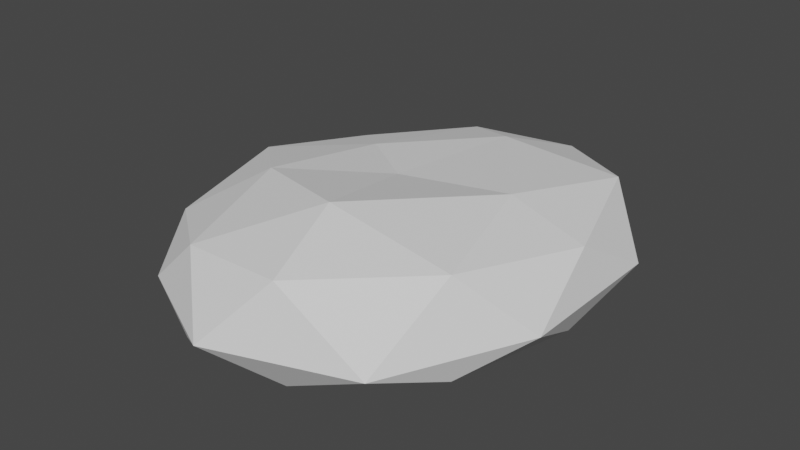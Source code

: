 # Source: meatball01.blend  (saved by Blender 4.2.66; exported with 4.5.12 LTS)
import bpy
from mathutils import Matrix  # noqa: F401  (used for matrix-valued properties, if any)

bpy.ops.wm.read_factory_settings(use_empty=True)
scene = bpy.context.scene
scene.name = 'Scene'

# ---- collections
col_collection = bpy.data.collections.new('Collection'); scene.collection.children.link(col_collection)

# ---- world
world_world = bpy.data.worlds.new('World'); scene.world = world_world
world_world.use_nodes = True; world_world.node_tree.nodes.clear()
_N = world_world.node_tree.nodes; _L = world_world.node_tree.links
n0 = _N.new('ShaderNodeOutputWorld'); n0.name = 'World Output'; n0.location = (300, 300)
n1 = _N.new('ShaderNodeBackground'); n1.name = 'Background'; n1.location = (10, 300)
n1.inputs[0].default_value = (0.05088, 0.05088, 0.05088, 1.0)
_L.new(n1.outputs[0], n0.inputs[0])
n0.is_active_output = True
world_world.color = (0.05088, 0.05088, 0.05088)
world_world.use_sun_shadow = False
world_world.sun_shadow_jitter_overblur = 0.0

# ---- meshes
me_meatball = bpy.data.meshes.new('meatball')
me_meatball.from_pydata([(-0.3524, 0.009991, -0.02111), (1.788, -1.702, 0.243), (-1.072, -2.76, 0.1251), (-2.68, 0.009991, 0.1881), (-0.9159, 2.474, 0.1881), (1.788, 1.722, 0.243), (0.3667, -2.76, 1.375), (-2.235, -1.702, 0.9403), (-2.08, 1.416, 0.9403), (0.3667, 2.78, 0.9977), (2.232, 0.009991, 1.255), (-0.3524, 0.009991, 1.349), (-0.7751, -1.618, -0.02191), (1.012, -0.9961, 0.01045), (0.3316, -2.624, 0.02971), (2.118, 0.009991, 0.1567), (1.012, 1.016, -0.09571), (-1.72, 0.009991, -0.02191), (-2.143, -1.618, 0.1111), (-0.6194, 1.332, -0.09571), (-1.987, 1.332, 0.1111), (0.3316, 2.644, 0.04338), (2.38, -0.9961, 0.6722), (2.38, 1.016, 0.6722), (-0.3524, -3.246, 0.5588), (1.434, -2.624, 0.5588), (-2.635, -0.9961, 0.5709), (-1.749, -2.561, 0.5709), (-1.726, 2.338, 0.5709), (-2.671, 0.71, 0.5709), (1.434, 2.178, 0.3974), (-0.3524, 2.863, 0.5588), (1.696, -1.618, 1.424), (-1.036, -2.624, 1.243), (-2.566, 0.009991, 1.091), (-0.8807, 2.338, 1.091), (1.696, 1.638, 1.337), (0.0703, -1.618, 1.715), (1.273, 0.009991, 1.577), (-1.459, -0.9961, 1.459), (-1.303, 0.71, 1.251), (0.0703, 1.638, 1.424)], [], [(0, 13, 12), (1, 13, 15), (0, 12, 17), (0, 17, 19), (0, 19, 16), (1, 15, 22), (2, 14, 24), (3, 18, 26), (4, 20, 28), (5, 21, 30), (1, 22, 25), (2, 24, 27), (3, 26, 29), (4, 28, 31), (5, 30, 23), (6, 32, 37), (7, 33, 39), (8, 34, 40), (9, 35, 41), (10, 36, 38), (38, 41, 11), (38, 36, 41), (36, 9, 41), (41, 40, 11), (41, 35, 40), (35, 8, 40), (40, 39, 11), (40, 34, 39), (34, 7, 39), (39, 37, 11), (39, 33, 37), (33, 6, 37), (37, 38, 11), (37, 32, 38), (32, 10, 38), (23, 36, 10), (23, 30, 36), (30, 9, 36), (31, 35, 9), (31, 28, 35), (28, 8, 35), (29, 34, 8), (29, 26, 34), (26, 7, 34), (27, 33, 7), (27, 24, 33), (24, 6, 33), (25, 32, 6), (25, 22, 32), (22, 10, 32), (30, 31, 9), (30, 21, 31), (21, 4, 31), (28, 29, 8), (28, 20, 29), (20, 3, 29), (26, 27, 7), (26, 18, 27), (18, 2, 27), (24, 25, 6), (24, 14, 25), (14, 1, 25), (22, 23, 10), (22, 15, 23), (15, 5, 23), (16, 21, 5), (16, 19, 21), (19, 4, 21), (19, 20, 4), (19, 17, 20), (17, 3, 20), (17, 18, 3), (17, 12, 18), (12, 2, 18), (15, 16, 5), (15, 13, 16), (13, 0, 16), (12, 14, 2), (12, 13, 14), (13, 1, 14)])
_uv = me_meatball.uv_layers.new(name='UVMap')
_uv.uv.foreach_set('vector', [0.1818, 0.0, 0.2273, 0.07873, 0.1364, 0.07873, 0.2727, 0.1575, 0.3182, 0.07873, 0.3636, 0.1575, 0.9091, 0.0, 0.9545, 0.07873, 0.8636, 0.07873, 0.7273, 0.0, 0.7727, 0.07873, 0.6818, 0.07873, 0.5455, 0.0, 0.5909, 0.07873, 0.5, 0.07873, 0.2727, 0.1575, 0.3636, 0.1575, 0.3182, 0.2362, 0.09091, 0.1575, 0.1818, 0.1575, 0.1364, 0.2362, 0.8182, 0.1575, 0.9091, 0.1575, 0.8636, 0.2362, 0.6364, 0.1575, 0.7273, 0.1575, 0.6818, 0.2362, 0.4545, 0.1575, 0.5455, 0.1575, 0.5, 0.2362, 0.2727, 0.1575, 0.3182, 0.2362, 0.2273, 0.2362, 0.09091, 0.1575, 0.1364, 0.2362, 0.04546, 0.2362, 0.8182, 0.1575, 0.8636, 0.2362, 0.7727, 0.2362, 0.6364, 0.1575, 0.6818, 0.2362, 0.5909, 0.2362, 0.4545, 0.1575, 0.5, 0.2362, 0.4091, 0.2362, 0.1818, 0.3149, 0.2727, 0.3149, 0.2273, 0.3937, 0.0, 0.3149, 0.09091, 0.3149, 0.04546, 0.3937, 0.7273, 0.3149, 0.8182, 0.3149, 0.7727, 0.3937, 0.5455, 0.3149, 0.6364, 0.3149, 0.5909, 0.3937, 0.3636, 0.3149, 0.4545, 0.3149, 0.4091, 0.3937, 0.4091, 0.3937, 0.5, 0.3937, 0.4545, 0.4724, 0.4091, 0.3937, 0.4545, 0.3149, 0.5, 0.3937, 0.4545, 0.3149, 0.5455, 0.3149, 0.5, 0.3937, 0.5909, 0.3937, 0.6818, 0.3937, 0.6364, 0.4724, 0.5909, 0.3937, 0.6364, 0.3149, 0.6818, 0.3937, 0.6364, 0.3149, 0.7273, 0.3149, 0.6818, 0.3937, 0.7727, 0.3937, 0.8636, 0.3937, 0.8182, 0.4724, 0.7727, 0.3937, 0.8182, 0.3149, 0.8636, 0.3937, 0.8182, 0.3149, 0.9091, 0.3149, 0.8636, 0.3937, 0.04546, 0.3937, 0.1364, 0.3937, 0.09091, 0.4724, 0.04546, 0.3937, 0.09091, 0.3149, 0.1364, 0.3937, 0.09091, 0.3149, 0.1818, 0.3149, 0.1364, 0.3937, 0.2273, 0.3937, 0.3182, 0.3937, 0.2727, 0.4724, 0.2273, 0.3937, 0.2727, 0.3149, 0.3182, 0.3937, 0.2727, 0.3149, 0.3636, 0.3149, 0.3182, 0.3937, 0.4091, 0.2362, 0.4545, 0.3149, 0.3636, 0.3149, 0.4091, 0.2362, 0.5, 0.2362, 0.4545, 0.3149, 0.5, 0.2362, 0.5455, 0.3149, 0.4545, 0.3149, 0.5909, 0.2362, 0.6364, 0.3149, 0.5455, 0.3149, 0.5909, 0.2362, 0.6818, 0.2362, 0.6364, 0.3149, 0.6818, 0.2362, 0.7273, 0.3149, 0.6364, 0.3149, 0.7727, 0.2362, 0.8182, 0.3149, 0.7273, 0.3149, 0.7727, 0.2362, 0.8636, 0.2362, 0.8182, 0.3149, 0.8636, 0.2362, 0.9091, 0.3149, 0.8182, 0.3149, 0.04546, 0.2362, 0.09091, 0.3149, 0.0, 0.3149, 0.04546, 0.2362, 0.1364, 0.2362, 0.09091, 0.3149, 0.1364, 0.2362, 0.1818, 0.3149, 0.09091, 0.3149, 0.2273, 0.2362, 0.2727, 0.3149, 0.1818, 0.3149, 0.2273, 0.2362, 0.3182, 0.2362, 0.2727, 0.3149, 0.3182, 0.2362, 0.3636, 0.3149, 0.2727, 0.3149, 0.5, 0.2362, 0.5909, 0.2362, 0.5455, 0.3149, 0.5, 0.2362, 0.5455, 0.1575, 0.5909, 0.2362, 0.5455, 0.1575, 0.6364, 0.1575, 0.5909, 0.2362, 0.6818, 0.2362, 0.7727, 0.2362, 0.7273, 0.3149, 0.6818, 0.2362, 0.7273, 0.1575, 0.7727, 0.2362, 0.7273, 0.1575, 0.8182, 0.1575, 0.7727, 0.2362, 0.8636, 0.2362, 0.9545, 0.2362, 0.9091, 0.3149, 0.8636, 0.2362, 0.9091, 0.1575, 0.9545, 0.2362, 0.9091, 0.1575, 1.0, 0.1575, 0.9545, 0.2362, 0.1364, 0.2362, 0.2273, 0.2362, 0.1818, 0.3149, 0.1364, 0.2362, 0.1818, 0.1575, 0.2273, 0.2362, 0.1818, 0.1575, 0.2727, 0.1575, 0.2273, 0.2362, 0.3182, 0.2362, 0.4091, 0.2362, 0.3636, 0.3149, 0.3182, 0.2362, 0.3636, 0.1575, 0.4091, 0.2362, 0.3636, 0.1575, 0.4545, 0.1575, 0.4091, 0.2362, 0.5, 0.07873, 0.5455, 0.1575, 0.4545, 0.1575, 0.5, 0.07873, 0.5909, 0.07873, 0.5455, 0.1575, 0.5909, 0.07873, 0.6364, 0.1575, 0.5455, 0.1575, 0.6818, 0.07873, 0.7273, 0.1575, 0.6364, 0.1575, 0.6818, 0.07873, 0.7727, 0.07873, 0.7273, 0.1575, 0.7727, 0.07873, 0.8182, 0.1575, 0.7273, 0.1575, 0.8636, 0.07873, 0.9091, 0.1575, 0.8182, 0.1575, 0.8636, 0.07873, 0.9545, 0.07873, 0.9091, 0.1575, 0.9545, 0.07873, 1.0, 0.1575, 0.9091, 0.1575, 0.3636, 0.1575, 0.4091, 0.07873, 0.4545, 0.1575, 0.3636, 0.1575, 0.3182, 0.07873, 0.4091, 0.07873, 0.3182, 0.07873, 0.3636, 0.0, 0.4091, 0.07873, 0.1364, 0.07873, 0.1818, 0.1575, 0.09091, 0.1575, 0.1364, 0.07873, 0.2273, 0.07873, 0.1818, 0.1575, 0.2273, 0.07873, 0.2727, 0.1575, 0.1818, 0.1575])
me_meatball.use_remesh_fix_poles = True
me_meatball.use_remesh_preserve_attributes = False
me_meatball.update()
arm_armature = bpy.data.armatures.new('Armature')  # bones are not reproduced

# ---- objects
ob_meatball = bpy.data.objects.new('meatball', me_meatball)
ob_armature = bpy.data.objects.new('Armature', arm_armature)

# ---- transforms, parenting, visibility, modifiers, constraints
ob_meatball.parent = ob_armature
ob_meatball.location = (0.0, 0.0, 0.0)
_vg = ob_meatball.vertex_groups.new(name='Bone')
_vg = ob_meatball.vertex_groups.new(name='Bone.001')
for _i, _w in zip([0, 3, 4, 5, 8, 9, 10, 11, 15, 16, 17, 19, 20, 21, 22, 23, 26, 28, 29, 30, 31, 32, 34, 35, 36, 37, 38, 39, 40, 41], [0.0462, 0.1297, 0.9041, 0.8334, 0.5491, 0.9508, 0.2128, 0.07726, 0.2717, 0.8213, 0.1159, 0.8375, 0.5839, 0.9987, 0.05329, 0.6349, 0.003636, 0.8065, 0.2698, 0.9475, 0.9647, 0.01064, 0.1206, 0.8625, 0.7691, 0.0002672, 0.1589, 0.004247, 0.2317, 0.7946]): _vg.add([_i], _w, 'REPLACE')
_vg = ob_meatball.vertex_groups.new(name='Bone.002')
for _i, _w in zip([0, 3, 4, 6, 8, 10, 11, 12, 16, 17, 19, 20, 28, 29, 33, 34, 35, 36, 37, 38, 39, 40, 41], [0.8764, 0.05796, 0.01356, 0.01084, 0.06304, 0.01788, 0.7002, 0.07209, 0.06762, 0.1401, 0.09846, 0.0622, 0.03295, 0.05642, 0.0009633, 0.04335, 0.01669, 0.0102, 0.09477, 0.105, 0.07772, 0.1663, 0.0795]): _vg.add([_i], _w, 'REPLACE')
_vg = ob_meatball.vertex_groups.new(name='Bone.003')
for _i, _w in zip([0, 2, 3, 4, 6, 7, 8, 11, 12, 14, 17, 18, 19, 20, 24, 25, 26, 27, 28, 29, 32, 33, 34, 35, 37, 38, 39, 40, 41], [0.04003, 0.7952, 0.8054, 0.05881, 0.2579, 0.9591, 0.3751, 0.1277, 0.81, 0.3361, 0.7331, 0.9956, 0.05362, 0.3455, 0.6122, 0.08141, 0.9539, 0.924, 0.1434, 0.664, 0.03953, 0.7421, 0.8177, 0.08946, 0.2088, 0.02396, 0.8264, 0.5699, 0.0635]): _vg.add([_i], _w, 'REPLACE')
_vg = ob_meatball.vertex_groups.new(name='Bone.004')
_vg = ob_meatball.vertex_groups.new(name='Bone.005')
for _i, _w in zip([0, 1, 2, 5, 6, 10, 11, 12, 13, 14, 15, 16, 22, 23, 24, 25, 27, 30, 32, 33, 36, 37, 38, 39, 40, 41], [0.01087, 1.0, 0.1781, 0.1366, 0.9995, 0.7393, 0.09484, 0.11, 0.9758, 0.7826, 0.7053, 0.1035, 0.9338, 0.3337, 0.3617, 1.0, 0.06553, 0.02666, 0.9031, 0.2251, 0.1847, 0.6713, 0.6991, 0.06877, 0.01417, 0.06241]): _vg.add([_i], _w, 'REPLACE')
_m = ob_meatball.modifiers.new('Armature', 'ARMATURE')
_m.object = ob_armature
ob_armature.location = (0.0, 0.0, 0.0)

# ---- collection membership
col_collection.objects.link(ob_meatball)
col_collection.objects.link(ob_armature)

# ---- scene / render settings (as saved in the file)
scene.frame_start = 1; scene.frame_end = 250; scene.frame_set(0)
scene.render.engine = 'BLENDER_EEVEE_NEXT'
scene.cycles.use_denoising = False
scene.cycles.samples = 128
scene.cycles.sampling_pattern = 'TABULATED_SOBOL'
scene.cycles.use_adaptive_sampling = False
scene.cycles.use_light_tree = False
scene.view_settings.view_transform = 'Filmic'
bpy.context.view_layer.update()

# ---- added for rendering (the .blend has no active camera and no usable light): camera, sun
cam_auto = bpy.data.cameras.new('AutoCamera')
cam_auto.lens = 50.0
cam_auto.sensor_width = 36.0
cam_auto.clip_end = 1000.0
ob_auto_camera = bpy.data.objects.new('AutoCamera', cam_auto)
scene.collection.objects.link(ob_auto_camera)
ob_auto_camera.location = (7.37739, -9.2244, 6.83143)
ob_auto_camera.rotation_euler = (1.09748, -7.21219e-08, 0.694738)
scene.camera = ob_auto_camera
light_auto_sun = bpy.data.lights.new('AutoSun', 'SUN')
light_auto_sun.energy = 3.0
light_auto_sun.angle = 0.0523599
ob_auto_sun = bpy.data.objects.new('AutoSun', light_auto_sun)
scene.collection.objects.link(ob_auto_sun)
ob_auto_sun.rotation_euler = (0.872665, 0.174533, 0.523599)
bpy.context.view_layer.update()
